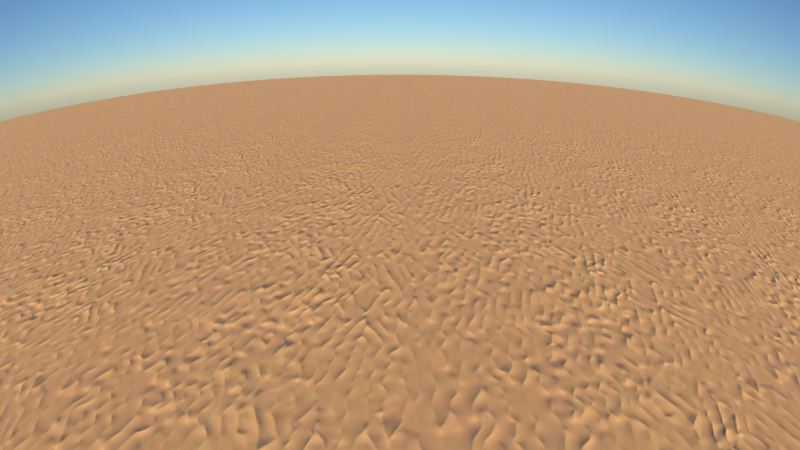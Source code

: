 # Source: fisheye_scene.blend  (saved by Blender 3.0.42; exported with 4.5.12 LTS)
import bpy
from mathutils import Matrix  # noqa: F401  (used for matrix-valued properties, if any)

bpy.ops.wm.read_factory_settings(use_empty=True)
scene = bpy.context.scene
scene.name = 'Scene'

# ---- collections
col_desert = bpy.data.collections.new('desert'); scene.collection.children.link(col_desert)

# ---- images (referenced by path relative to the original .blend; pixels are not part of the script)
import os
ASSET_DIR = os.environ.get("B2B_ASSET_DIR", "")  # directory of the original .blend (textures are referenced by path, not embedded)
HERE = os.path.dirname(os.path.abspath(__file__))  # packed textures are extracted next to this script under _unpacked/

def load_image(name, relpath, width, height, colorspace="sRGB"):
    """Load a texture the original file referenced (path relative to the .blend, or extracted next to this script)."""
    p = next((c for c in (os.path.join(HERE, relpath), os.path.join(ASSET_DIR, relpath)) if relpath and os.path.exists(c)), "")
    if p:
        img = bpy.data.images.load(p, check_existing=True)
        img.name = name
    else:  # same state as the original file: an image datablock whose file is absent (Cycles renders it pink)
        img = bpy.data.images.new(name, width, height)
        img.source = "FILE"
        img.filepath = "//" + (relpath or name)
    img.colorspace_settings.name = colorspace
    return img
img_sand_jpg = load_image('sand.jpg', '_unpacked/sand.946ae81d.jpg', 1024, 1024, 'sRGB')

# ---- materials (node trees are filled in below, after node groups)
mat_sand = bpy.data.materials.new('sand')
mat_sand.displacement_method = 'BOTH'
mat_sand.alpha_threshold = 0.0
mat_sand.roughness = 0.5

# ---- node groups
ng_vector_scale = bpy.data.node_groups.new('vector scale', 'ShaderNodeTree')
_s = ng_vector_scale.interface.new_socket(name='Vector', in_out='OUTPUT', socket_type='NodeSocketVector')
_s.min_value = 0.0
_s.max_value = 0.0
_s = ng_vector_scale.interface.new_socket(name='Vector', in_out='INPUT', socket_type='NodeSocketVector')
_s.min_value = -1e+04
_s.max_value = 1e+04
_s = ng_vector_scale.interface.new_socket(name='Value', in_out='INPUT', socket_type='NodeSocketFloat')
_s.default_value = 0.5
_s.min_value = -1e+04
_s.max_value = 1e+04
_N = ng_vector_scale.nodes; _L = ng_vector_scale.links
n0 = _N.new('ShaderNodeSeparateXYZ'); n0.name = 'Separate XYZ'; n0.location = (-249, -55)
n1 = _N.new('ShaderNodeMath'); n1.name = 'Math.005'; n1.location = (-246, 132)
n1.operation = 'DIVIDE'
n1.inputs[0].default_value = 1.0
n1.inputs[2].default_value = 0.0
n2 = _N.new('ShaderNodeMath'); n2.name = 'Math.002'; n2.location = (86, 138)
n2.operation = 'MULTIPLY'
n2.inputs[2].default_value = 0.0
n3 = _N.new('ShaderNodeMath'); n3.name = 'Math.003'; n3.location = (95, 16)
n3.operation = 'MULTIPLY'
n3.inputs[2].default_value = 0.0
n4 = _N.new('ShaderNodeMath'); n4.name = 'Math.004'; n4.location = (99, -138)
n4.operation = 'MULTIPLY'
n4.inputs[2].default_value = 0.0
n5 = _N.new('ShaderNodeCombineXYZ'); n5.name = 'Combine XYZ'; n5.location = (249, -32)
n6 = _N.new('NodeGroupInput'); n6.name = 'Group Input'; n6.location = (-449, 0)
n7 = _N.new('NodeGroupOutput'); n7.name = 'Group Output'; n7.location = (449, 0)
_L.new(n5.outputs[0], n7.inputs[0])
_L.new(n6.outputs[0], n0.inputs[0])
_L.new(n0.outputs[0], n2.inputs[0])
_L.new(n0.outputs[1], n3.inputs[0])
_L.new(n0.outputs[2], n4.inputs[0])
_L.new(n2.outputs[0], n5.inputs[0])
_L.new(n3.outputs[0], n5.inputs[1])
_L.new(n4.outputs[0], n5.inputs[2])
_L.new(n1.outputs[0], n2.inputs[1])
_L.new(n1.outputs[0], n3.inputs[1])
_L.new(n1.outputs[0], n4.inputs[1])
_L.new(n6.outputs[1], n1.inputs[1])
n7.is_active_output = True

# ---- material node trees
mat_sand.use_nodes = True; mat_sand.node_tree.nodes.clear()
_N = mat_sand.node_tree.nodes; _L = mat_sand.node_tree.links
n0 = _N.new('ShaderNodeOutputMaterial'); n0.name = 'Material Output'; n0.location = (1130, 300)
n1 = _N.new('ShaderNodeBsdfPrincipled'); n1.name = 'Principled BSDF'; n1.location = (880, 317)
n1.width = 150
n1.subsurface_method = 'BURLEY'
n1.inputs[3].default_value = 1.45
n1.inputs[9].default_value = (1.0, 1.0, 1.0)
n1.inputs[27].default_value = (0.0, 0.0, 0.0, 1.0)
n1.inputs[28].default_value = 1.0
n2 = _N.new('ShaderNodeTexVoronoi'); n2.name = 'Voronoi Texture'; n2.location = (-469, 274)
n2.inputs[2].default_value = 2000.0
n3 = _N.new('ShaderNodeMath'); n3.name = 'Math.001'; n3.location = (-239, 175)
n3.operation = 'MULTIPLY'
n3.inputs[1].default_value = 0.1
n3.inputs[2].default_value = 0.0
n4 = _N.new('ShaderNodeValToRGB'); n4.name = 'ColorRamp'; n4.location = (105, 323)
while len(n4.color_ramp.elements) > 1: n4.color_ramp.elements.remove(n4.color_ramp.elements[-1])
n4.color_ramp.elements[0].position = 0.06364; n4.color_ramp.elements[0].color = (0.801, 0.4896, 0.2977, 1.0)
_e = n4.color_ramp.elements.new(1.0); _e.color = (0.9041, 0.6356, 0.3168, 1.0)
n5 = _N.new('ShaderNodeNewGeometry'); n5.name = 'Geometry'; n5.location = (-1480, -28)
n6 = _N.new('ShaderNodeValue'); n6.name = 'SCALE'; n6.location = (-1556, 120)
n6.label = 'scale'
n6.outputs[0].default_value = 2.0
n7 = _N.new('ShaderNodeTexImage'); n7.name = 'Image Texture'; n7.location = (-190, -20)
n7.width = 140
n7.image = img_sand_jpg
n7.projection = 'BOX'
n7.projection_blend = 0.1
n8 = _N.new('ShaderNodeMapping'); n8.name = 'Mapping'; n8.location = (-555, -73)
n8.vector_type = 'TEXTURE'
n8.inputs[3].default_value = (2.0, 2.0, 2.0)
n9 = _N.new('ShaderNodeMath'); n9.name = 'Math'; n9.location = (209, -55)
n9.inputs[2].default_value = 0.0
n10 = _N.new('NodeReroute'); n10.name = 'Reroute'; n10.location = (-1336, 80)
n10.width = 16
n10.socket_idname = 'NodeSocketFloat'
n11 = _N.new('ShaderNodeMath'); n11.name = 'Math.006'; n11.location = (429, -83)
n11.operation = 'MULTIPLY'
n11.inputs[2].default_value = 0.0
n12 = _N.new('ShaderNodeMath'); n12.name = 'Math.007'; n12.location = (692, 42)
n12.operation = 'MULTIPLY'
n12.inputs[1].default_value = 0.08
n12.inputs[2].default_value = 0.0
n13 = _N.new('ShaderNodeBump'); n13.name = 'Bump'; n13.location = (655, -142)
n13.inputs[0].default_value = 0.4591
n13.inputs[1].default_value = 0.1
n13.inputs[2].default_value = 1.0
n14 = _N.new('ShaderNodeValToRGB'); n14.name = 'ColorRamp.001'; n14.location = (-216, 380)
while len(n14.color_ramp.elements) > 1: n14.color_ramp.elements.remove(n14.color_ramp.elements[-1])
n14.color_ramp.elements[0].position = 0.004545; n14.color_ramp.elements[0].color = (0.8084, 0.8084, 0.8084, 1.0)
_e = n14.color_ramp.elements.new(0.1091); _e.color = (0.9819, 0.9819, 0.9819, 1.0)
n15 = _N.new('ShaderNodeMix'); n15.name = 'Mix'; n15.location = (535, 352)
n15.data_type = 'RGBA'
n15.blend_type = 'MULTIPLY'
n15.inputs[0].default_value = 0.7
n16 = _N.new('ShaderNodeGroup'); n16.name = 'vector scale'; n16.location = (-990, 128)
n16.label = 'vector scale'
n16.node_tree = ng_vector_scale
_L.new(n1.outputs[0], n0.inputs[0])
_L.new(n7.outputs[0], n9.inputs[0])
_L.new(n7.outputs[0], n4.inputs[0])
_L.new(n4.outputs[0], n15.inputs[6])
_L.new(n14.outputs[0], n1.inputs[2])
_L.new(n9.outputs[0], n11.inputs[0])
_L.new(n3.outputs[0], n9.inputs[1])
_L.new(n8.outputs[0], n7.inputs[0])
_L.new(n16.outputs[0], n2.inputs[0])
_L.new(n5.outputs[0], n16.inputs[0])
_L.new(n16.outputs[0], n8.inputs[0])
_L.new(n6.outputs[0], n10.inputs[0])
_L.new(n10.outputs[0], n16.inputs[1])
_L.new(n11.outputs[0], n13.inputs[3])
_L.new(n10.outputs[0], n11.inputs[1])
_L.new(n11.outputs[0], n12.inputs[0])
_L.new(n15.outputs[2], n1.inputs[0])
_L.new(n13.outputs[0], n1.inputs[5])
_L.new(n2.outputs[1], n15.inputs[7])
_L.new(n2.outputs[1], n3.inputs[0])
_L.new(n2.outputs[1], n14.inputs[0])
n0.is_active_output = True

# ---- world
world_world = bpy.data.worlds.new('World'); scene.world = world_world
world_world.use_nodes = True; world_world.node_tree.nodes.clear()
_N = world_world.node_tree.nodes; _L = world_world.node_tree.links
n0 = _N.new('ShaderNodeOutputWorld'); n0.name = 'World Output'; n0.location = (300, 300)
n1 = _N.new('ShaderNodeBackground'); n1.name = 'Background'; n1.location = (10, 300)
n1.inputs[1].default_value = 0.1
n2 = _N.new('ShaderNodeTexSky'); n2.name = 'Sky Texture'; n2.location = (-190, 260)
n2.sun_size = 0.008727
n2.sun_intensity = 0.8
n2.dust_density = 0.0
n2.ozone_density = 5.0
_L.new(n1.outputs[0], n0.inputs[0])
_L.new(n2.outputs[0], n1.inputs[0])
n0.is_active_output = True
world_world.color = (0.05088, 0.05088, 0.05088)
world_world.use_sun_shadow = False
world_world.sun_shadow_jitter_overblur = 0.0
world_world.cycles.sampling_method = 'MANUAL'

# ---- cameras
cam_camera = bpy.data.cameras.new('Camera')
cam_camera.type = 'PANO'
cam_camera.sensor_fit = 'HORIZONTAL'
cam_camera.clip_start = 1.0
cam_camera.clip_end = 100.0
cam_camera.lens = 35.0
cam_camera.sensor_width = 24.89
cam_camera.sensor_height = 18.66
cam_camera.ortho_scale = 7.314
cam_camera.fisheye_fov = 2.094
cam_camera.fisheye_lens = 15.0
cam_camera.dof.focus_distance = 0.0

# ---- meshes
me_circle = bpy.data.meshes.new('Circle')
me_circle.from_pydata([(0.0, 1.0, 0.0), (-0.1951, 0.9808, 0.0), (-0.3827, 0.9239, 0.0), (-0.5556, 0.8315, 0.0), (-0.7071, 0.7071, 0.0), (-0.8315, 0.5556, 0.0), (-0.9239, 0.3827, 0.0), (-0.9808, 0.1951, 0.0), (-1.0, -4.371e-08, 0.0), (-0.9808, -0.1951, 0.0), (-0.9239, -0.3827, 0.0), (-0.8315, -0.5556, 0.0), (-0.7071, -0.7071, 0.0), (-0.5556, -0.8315, 0.0), (-0.3827, -0.9239, 0.0), (-0.1951, -0.9808, 0.0), (8.742e-08, -1.0, 0.0), (0.1951, -0.9808, 0.0), (0.3827, -0.9239, 0.0), (0.5556, -0.8315, 0.0), (0.7071, -0.7071, 0.0), (0.8315, -0.5556, 0.0), (0.9239, -0.3827, 0.0), (0.9808, -0.1951, 0.0), (1.0, 1.192e-08, 0.0), (0.9808, 0.1951, 0.0), (0.9239, 0.3827, 0.0), (0.8315, 0.5556, 0.0), (0.7071, 0.7071, 0.0), (0.5556, 0.8315, 0.0), (0.3827, 0.9239, 0.0), (0.1951, 0.9808, 0.0)], [], [(1, 2, 3, 4, 5, 6, 7, 8, 9, 10, 11, 12, 13, 14, 15, 16, 17, 18, 19, 20, 21, 22, 23, 24, 25, 26, 27, 28, 29, 30, 31, 0)])
_uv = me_circle.uv_layers.new(name='UVMap')
_uv.uv.foreach_set('vector', [0.0, 0.0, 0.0, 0.0, 0.0, 0.0, 0.0, 0.0, 0.0, 0.0, 0.0, 0.0, 0.0, 0.0, 0.0, 0.0, 0.0, 0.0, 0.0, 0.0, 0.0, 0.0, 0.0, 0.0, 0.0, 0.0, 0.0, 0.0, 0.0, 0.0, 0.0, 0.0, 0.0, 0.0, 0.0, 0.0, 0.0, 0.0, 0.0, 0.0, 0.0, 0.0, 0.0, 0.0, 0.0, 0.0, 0.0, 0.0, 0.0, 0.0, 0.0, 0.0, 0.0, 0.0, 0.0, 0.0, 0.0, 0.0, 0.0, 0.0, 0.0, 0.0, 0.0, 0.0])
_uv = me_circle.uv_layers.new(name='automap')
_uv.uv.foreach_set('vector', [-1.451, 10.31, -3.327, 9.739, -5.056, 8.815, -6.571, 7.571, -7.815, 6.056, -8.739, 4.327, -9.308, 2.451, -9.5, 0.5, -9.308, -1.451, -8.739, -3.327, -7.815, -5.056, -6.571, -6.571, -5.056, -7.815, -3.327, -8.739, -1.451, -9.308, 0.5, -9.5, 2.451, -9.308, 4.327, -8.739, 6.056, -7.815, 7.571, -6.571, 8.815, -5.056, 9.739, -3.327, 10.31, -1.451, 10.5, 0.5, 10.31, 2.451, 9.739, 4.327, 8.815, 6.056, 7.571, 7.571, 6.056, 8.815, 4.327, 9.739, 2.451, 10.31, 0.5, 10.5])
_uv.active_render = True
me_circle.materials.append(mat_sand)
me_circle.use_remesh_fix_poles = True
me_circle.use_remesh_preserve_attributes = False
me_circle.auto_texspace = False
me_circle.update()

# ---- objects
ob_empty = bpy.data.objects.new('Empty', None)
ob_camera = bpy.data.objects.new('Camera', cam_camera)
ob_desert = bpy.data.objects.new('desert', me_circle)

# ---- transforms, parenting, visibility, modifiers, constraints
ob_empty.location = (0.0, 0.0, 0.5)
ob_empty.empty_image_offset = (0.0, 0.0)
ob_empty.lineart.crease_threshold = 0.0
ob_camera.location = (0.0, 7.0, 3.0)
ob_camera.lock_rotations_4d = False
ob_camera.empty_display_type = 'ARROWS'
ob_camera.color = (0.0, 0.0, 0.0, 0.0)
ob_camera.display_type = 'WIRE'
ob_camera.lineart.crease_threshold = 0.0
_c = ob_camera.constraints.new('TRACK_TO'); _c.name = 'Track To'
_c.target = ob_empty
ob_desert.location = (0.0, 0.0, 0.0)
ob_desert.scale = (100.0, 100.0, 1.0)

# ---- collection membership
col_desert.objects.link(ob_empty)
col_desert.objects.link(ob_camera)
col_desert.objects.link(ob_desert)

# ---- scene / render settings (as saved in the file)
scene.camera = ob_camera
scene.frame_start = 1; scene.frame_end = 250; scene.frame_set(1)
scene.render.engine = 'CYCLES'
scene.render.resolution_percentage = 50
scene.render.dither_intensity = 0.0
scene.cycles.samples = 128
scene.cycles.sampling_pattern = 'TABULATED_SOBOL'
scene.cycles.light_sampling_threshold = 0.0
scene.cycles.use_adaptive_sampling = False
scene.cycles.use_light_tree = False
scene.cycles.blur_glossy = 0.0
scene.cycles.sample_clamp_indirect = 0.0
scene.view_settings.view_transform = 'Standard'
bpy.context.view_layer.update()
